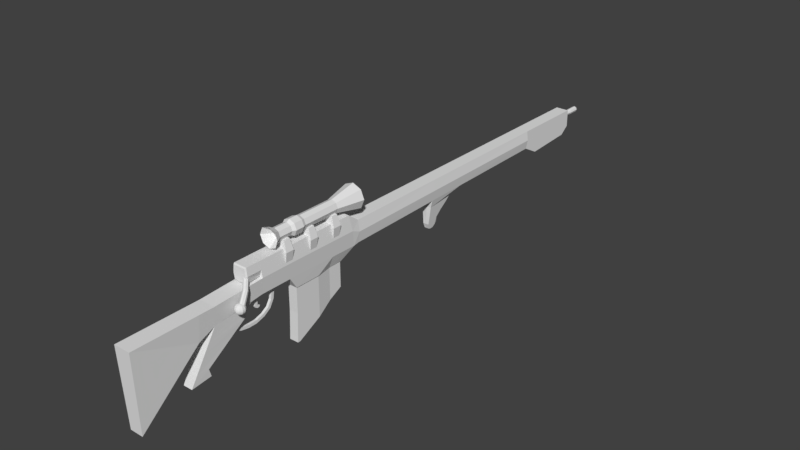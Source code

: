 # Source: HC_2.2.blend  (saved by Blender 2.79.0; exported with 4.5.12 LTS)
import bpy
from mathutils import Matrix  # noqa: F401  (used for matrix-valued properties, if any)

bpy.ops.wm.read_factory_settings(use_empty=True)
scene = bpy.context.scene
scene.name = 'Scene'

# ---- collections
col_collection_1 = bpy.data.collections.new('Collection 1'); scene.collection.children.link(col_collection_1)

# ---- materials (node trees are filled in below, after node groups)
mat_material = bpy.data.materials.new('Material')
mat_material.alpha_threshold = 0.0
mat_material.use_transparent_shadow = False
mat_material.roughness = 0.5
mat_material.line_color = (0.0, 0.0, 0.0, 1.0)

# ---- material node trees

# ---- world
world_world = bpy.data.worlds.new('World'); scene.world = world_world
world_world.color = (0.05088, 0.05088, 0.05088)
world_world.use_sun_shadow = False
world_world.sun_shadow_jitter_overblur = 0.0
world_world.cycles.sampling_method = 'MANUAL'

# ---- meshes
me_cube_003 = bpy.data.meshes.new('Cube.003')
me_cube_003.from_pydata([(-0.07, -0.07, -0.1406), (-0.07, -0.07, 0.07), (-0.03334, 0.07, -0.1406), (-0.03334, 0.07, 0.07), (0.07, -0.07, -0.1406), (0.07, -0.07, 0.07), (0.03334, 0.07, -0.1406), (0.03334, 0.07, 0.07), (-0.07, -0.07323, -0.3009), (0.07, -0.07323, -0.3009), (0.07, -0.07254, -0.2728), (0.07, -0.004416, -0.2093), (-0.07, -0.004206, -0.1406), (-0.07, -0.004206, 0.07), (0.07, -0.004206, -0.1406), (0.07, -0.004206, 0.07), (-0.07, -0.004473, -0.2279), (0.07, -0.004473, -0.2279), (-0.07, -0.004416, -0.2093), (-0.07, -0.07254, -0.2728), (0.03334, 0.03597, -0.1406), (-0.03334, 0.03597, -0.1406), (0.03334, 0.03597, 0.07), (0.03334, 0.03601, -0.1805), (-0.03334, 0.03597, 0.07), (-0.03334, 0.03601, -0.1805), (0.03334, 0.036, -0.172), (-0.03334, 0.036, -0.172), (-0.07, -0.06309, -0.1406), (-0.07, -0.06539, -0.2661), (0.07, -0.06309, 0.07), (-0.07, -0.06601, -0.2999), (-0.07, -0.06309, 0.07), (0.07, -0.06309, -0.1406), (0.07, -0.06601, -0.2999), (0.07, -0.06539, -0.2661)], [], [(23, 26, 11, 17), (2, 3, 7, 6), (33, 30, 5, 4), (4, 5, 1, 0), (21, 2, 25, 27), (30, 32, 1, 5), (31, 34, 9, 8), (35, 10, 9, 34), (10, 19, 8, 9), (28, 12, 18, 29), (26, 20, 14, 11), (25, 23, 17, 16), (22, 24, 13, 15), (29, 18, 16, 31), (20, 22, 15, 14), (28, 32, 13, 12), (12, 21, 27, 18), (21, 24, 3, 2), (12, 13, 24, 21), (6, 7, 22, 20), (7, 3, 24, 22), (2, 6, 23, 25), (6, 20, 26, 23), (18, 27, 25, 16), (4, 0, 19, 10), (33, 4, 10, 35), (14, 33, 35, 11), (0, 1, 32, 28), (19, 29, 31, 8), (0, 28, 29, 19), (11, 35, 34, 17), (16, 17, 34, 31), (15, 13, 32, 30), (14, 15, 30, 33)])
me_cube_003.use_remesh_preserve_volume = False
me_cube_003.use_remesh_preserve_attributes = False
me_cube_003.use_mirror_vertex_groups = False
me_cube_003.update()
me_cube = bpy.data.meshes.new('Cube')
me_cube.from_pydata([(0.0, 2.048, -0.01672), (0.0, -0.4834, 0.03171), (-0.07931, -0.4834, -0.1395), (-0.07931, 2.048, -0.1159), (0.0, 2.048, -0.1159), (0.0, -0.4834, -0.1395), (-0.07931, -0.4834, 0.03171), (-0.07931, 2.048, -0.01672), (0.0, 0.162, -0.01672), (-0.07931, 0.1635, -0.1405), (0.0, 0.1635, -0.1405), (-0.07931, 0.162, -0.01672), (0.0, 0.09704, 0.03171), (-0.07931, 0.1326, -0.1464), (0.0, 0.1326, -0.1464), (-0.07931, 0.09704, 0.03171), (0.0, 1.616, -0.01672), (-0.07931, 1.611, -0.1215), (0.0, 1.611, -0.1215), (-0.07931, 1.616, -0.01672), (0.0, 1.713, -0.01672), (-0.07931, 1.709, -0.1727), (0.0, 1.709, -0.1727), (-0.07931, 1.713, -0.01672), (0.0, 1.995, -0.01672), (-0.07931, 1.995, -0.1563), (0.0, 1.995, -0.1563), (-0.07931, 1.995, -0.01672), (-0.07931, 0.7427, -0.1328), (-0.07931, 1.709, -0.1727), (-0.07931, 1.709, -0.1727), (0.0, 0.7568, -0.01672), (0.0, 1.709, -0.1727), (0.0, 1.709, -0.1727), (0.0, 0.7427, -0.1328), (-0.07931, 0.7568, -0.01672), (0.0, 0.9948, -0.01672), (-0.07931, 0.9833, -0.1296), (0.0, 1.012, -0.1296), (-0.07931, 0.9948, -0.01672), (-0.05563, 0.7455, -0.1773), (0.0, 0.743, -0.1759), (-0.03327, 0.9423, -0.1535), (0.0, 0.9639, -0.1516), (-0.04917, 0.744, -0.2095), (0.0, 0.7424, -0.2087), (-0.03302, 0.9067, -0.1786), (0.0, 0.9287, -0.1772), (-0.04209, 0.7423, -0.2447), (0.0, 0.7417, -0.2447), (-0.03197, 0.8904, -0.1944), (0.0, 0.9127, -0.1934), (-0.03554, 0.7402, -0.2777), (0.0, 0.7405, -0.2784), (-0.03141, 0.8453, -0.2273), (0.0, 0.8681, -0.227), (-0.02867, 0.748, -0.3056), (0.0, 0.7492, -0.3068), (-0.02946, 0.8106, -0.2599), (0.0, 0.834, -0.2602), (-0.02534, 0.7636, -0.3112), (0.0, 0.7651, -0.3126), (-0.0259, 0.8077, -0.279), (0.0, 0.8317, -0.2797), (-0.02262, 0.7843, -0.3105), (0.0, 0.8089, -0.3119), (-0.02285, 0.8028, -0.297), (0.0, 0.8272, -0.2981), (0.0, -0.3081, 0.03171), (-0.07931, -0.3081, -0.1395), (0.0, -0.3081, -0.1395), (-0.07931, -0.3081, 0.03171), (-0.06279, -0.2597, -0.2096), (-0.02995, 0.05973, -0.2096), (0.0, -0.2597, -0.2096), (0.0, 0.05973, -0.2096), (-0.09781, -0.4834, -0.05391), (0.0, -0.4834, -0.05391), (-0.09781, 0.1627, -0.07862), (-0.09781, 0.1148, -0.05733), (-0.09781, 1.613, -0.06913), (-0.09781, 0.7498, -0.07474), (-0.09781, 0.989, -0.07318), (-0.09781, -0.3081, -0.05391), (0.0, -0.7681, -0.1702), (-0.07931, -0.7681, -0.1702), (-0.09781, -0.7681, -0.06927), (0.0, -0.7681, -0.06927), (-0.05559, -0.8013, -0.4169), (0.0, -0.8013, -0.4169), (0.0, -0.9156, -0.4292), (-0.05559, -0.9156, -0.4292), (-0.06846, -0.6513, -0.257), (-0.06055, -0.8151, -0.3742), (0.0, -0.8151, -0.3742), (0.0, -0.6513, -0.257), (-0.06846, -0.8356, -0.2887), (-0.06055, -0.8848, -0.375), (0.0, -0.8356, -0.2887), (0.0, -0.8848, -0.375), (0.0, -1.203, -0.5045), (-0.07931, -1.203, -0.5045), (-0.09781, -1.221, -0.07163), (0.0, -1.221, -0.07163), (0.0, -0.8607, -0.2094), (0.0, -0.8546, -0.06972), (-0.09781, -0.8546, -0.06972), (-0.07931, -0.8607, -0.2094), (-0.0725, -0.5887, -0.2132), (0.0, -0.5887, -0.2132), (-0.0725, -0.8104, -0.2446), (0.0, -0.8104, -0.2446), (0.0, -0.5532, -0.1509), (-0.0764, -0.5532, -0.1509), (-0.0764, -0.7862, -0.202), (0.0, -0.7862, -0.202), (-0.07445, -0.5816, -0.1821), (-0.07445, -0.7983, -0.2233), (0.0, -0.7983, -0.2233), (0.0, -0.5816, -0.1821), (0.0, -0.4038, -0.1395), (-0.0433, -0.4038, -0.1395), (-0.0433, -0.3877, -0.1395), (0.0, -0.3877, -0.1395), (0.0, -0.3981, -0.1724), (-0.01525, -0.3977, -0.1725), (-0.0153, -0.3817, -0.1707), (0.0, -0.3821, -0.1705), (0.0, -0.4035, -0.2138), (-0.01431, -0.4037, -0.2137), (-0.01428, -0.3878, -0.2163), (0.0, -0.3876, -0.2164), (0.0, -0.4242, -0.2482), (-0.01431, -0.4244, -0.248), (-0.01428, -0.4115, -0.2577), (0.0, -0.4114, -0.2579), (0.0, -0.457, -0.2689), (-0.01431, -0.4571, -0.2686), (-0.01428, -0.4502, -0.2832), (0.0, -0.4501, -0.2834), (0.0, -0.4999, -0.2821), (-0.01431, -0.4998, -0.2818), (-0.01428, -0.5001, -0.298), (0.0, -0.5002, -0.2982), (0.0, -0.5436, -0.2834), (-0.01431, -0.5435, -0.2832), (-0.01428, -0.5471, -0.2989), (0.0, -0.5472, -0.2991), (0.0, -0.5833, -0.2796), (-0.01431, -0.5831, -0.2794), (-0.01428, -0.5942, -0.2912), (0.0, -0.5944, -0.2913), (0.0, -0.6148, -0.2675), (-0.01431, -0.6145, -0.2675), (-0.01428, -0.6287, -0.2752), (0.0, -0.6289, -0.2752), (0.0, -0.6359, -0.2439), (-0.04712, -0.6357, -0.2438), (-0.0472, -0.6498, -0.2516), (0.0, -0.6501, -0.2516), (-0.05848, -0.2539, -0.1319), (-0.02509, 0.054, -0.1319), (0.0, -0.2539, -0.1319), (0.0, 0.054, -0.1319), (0.0, -0.1055, 0.03171), (-0.07931, -0.111, -0.1426), (-0.07931, -0.1055, 0.03171), (-0.06279, -0.1123, -0.2096), (-0.09781, -0.09661, -0.05562), (-0.05848, -0.09996, -0.1319), (0.0, -0.09996, -0.1319), (0.0, 0.001574, 0.03171), (-0.07931, -0.01937, -0.144), (-0.07931, 0.001574, 0.03171), (-0.02995, -0.02136, -0.2096), (-0.02509, -0.01857, -0.1319), (0.0, -0.01857, -0.1319), (-0.09781, 0.01518, -0.05652)], [], [(7, 3, 4, 0), (26, 24, 0, 4), (2, 5, 120, 121), (76, 6, 1, 77), (25, 3, 7, 27), (27, 7, 0, 24), (15, 11, 8, 12), (79, 78, 11, 15), (28, 9, 10, 34), (177, 79, 15, 173), (173, 15, 12, 171), (9, 13, 14, 10), (21, 29, 32, 22), (39, 19, 16, 36), (82, 80, 19, 39), (30, 21, 22, 33), (19, 23, 20, 16), (17, 29, 21, 23, 19, 80), (3, 25, 26, 4), (23, 27, 24, 20), (21, 30, 25, 27, 23), (29, 17, 18, 32), (25, 30, 33, 26), (78, 81, 35, 11), (11, 35, 31, 8), (38, 37, 42, 43), (17, 37, 38, 18), (81, 82, 39, 35), (35, 39, 36, 31), (43, 42, 46, 47), (37, 28, 40, 42), (28, 34, 41, 40), (46, 44, 48, 50), (42, 40, 44, 46), (40, 41, 45, 44), (44, 45, 49, 48), (47, 46, 50, 51), (55, 54, 58, 59), (48, 49, 53, 52), (51, 50, 54, 55), (50, 48, 52, 54), (165, 69, 72, 167), (54, 52, 56, 58), (76, 83, 71, 6), (52, 53, 57, 56), (6, 71, 68, 1), (56, 57, 61, 60), (59, 58, 62, 63), (58, 56, 60, 62), (66, 64, 65, 67), (60, 61, 65, 64), (63, 62, 66, 67), (62, 60, 64, 66), (75, 73, 161, 163), (14, 13, 73, 75), (69, 70, 74, 72), (2, 69, 83, 76), (28, 37, 82, 81), (9, 28, 81, 78), (37, 17, 80, 82), (172, 13, 79, 177), (13, 9, 78, 79), (94, 93, 88, 89), (106, 105, 103, 102), (76, 77, 87, 86), (2, 76, 86, 85), (89, 88, 91, 90), (93, 97, 91, 88), (97, 99, 90, 91), (110, 111, 98, 96), (96, 98, 99, 97), (108, 110, 96, 92), (92, 96, 97, 93), (109, 108, 92, 95), (95, 92, 93, 94), (101, 102, 103, 100), (107, 106, 102, 101), (104, 107, 101, 100), (84, 85, 107, 104), (85, 86, 106, 107), (86, 87, 105, 106), (119, 116, 108, 109), (116, 117, 110, 108), (117, 118, 111, 110), (85, 84, 115, 114), (2, 85, 114, 113), (5, 2, 113, 112), (114, 115, 118, 117), (113, 114, 117, 116), (112, 113, 116, 119), (121, 120, 124, 125), (69, 2, 121, 122), (70, 69, 122, 123), (125, 124, 128, 129), (122, 121, 125, 126), (123, 122, 126, 127), (130, 129, 133, 134), (126, 125, 129, 130), (127, 126, 130, 131), (134, 133, 137, 138), (131, 130, 134, 135), (129, 128, 132, 133), (137, 136, 140, 141), (135, 134, 138, 139), (133, 132, 136, 137), (141, 140, 144, 145), (138, 137, 141, 142), (139, 138, 142, 143), (146, 145, 149, 150), (142, 141, 145, 146), (143, 142, 146, 147), (151, 150, 154, 155), (147, 146, 150, 151), (145, 144, 148, 149), (154, 153, 157, 158), (149, 148, 152, 153), (150, 149, 153, 154), (158, 157, 156, 159), (155, 154, 158, 159), (153, 152, 156, 157), (169, 160, 162, 170), (167, 72, 160, 169), (72, 74, 162, 160), (174, 167, 169, 175), (175, 169, 170, 176), (69, 165, 168, 83), (172, 165, 167, 174), (71, 166, 164, 68), (83, 168, 166, 71), (13, 172, 174, 73), (161, 175, 176, 163), (73, 174, 175, 161), (165, 172, 177, 168), (166, 173, 171, 164), (168, 177, 173, 166)])
me_cube.materials.append(mat_material)
me_cube.use_remesh_preserve_volume = False
me_cube.use_remesh_preserve_attributes = False
me_cube.use_mirror_vertex_groups = False
me_cube.update()
me_cube_004 = bpy.data.meshes.new('Cube.004')
me_cube_004.from_pydata([(-0.04125, -0.04125, -0.07), (-0.03794, -0.03794, 0.07), (-0.04125, 0.04125, -0.07), (-0.03794, 0.03794, 0.07), (0.04125, -0.04125, -0.07), (0.03794, -0.03794, 0.07), (0.04125, 0.04125, -0.07), (0.03794, 0.03794, 0.07), (-0.05511, -0.05511, 0.01344), (-0.05511, 0.05511, 0.01344), (0.05511, 0.05511, 0.01344), (0.05511, -0.05511, 0.01344)], [], [(8, 1, 3, 9), (9, 3, 7, 10), (10, 7, 5, 11), (11, 5, 1, 8), (2, 6, 4, 0), (7, 3, 1, 5), (4, 11, 8, 0), (6, 10, 11, 4), (2, 9, 10, 6), (0, 8, 9, 2)])
me_cube_004.use_remesh_preserve_volume = False
me_cube_004.use_remesh_preserve_attributes = False
me_cube_004.use_mirror_vertex_groups = False
me_cube_004.update()
me_cylinder_002 = bpy.data.meshes.new('Cylinder.002')
me_cylinder_002.from_pydata([(0.0, 0.035, 0.1188), (0.0, 0.035, 0.1959), (0.02475, 0.02475, 0.1188), (0.02475, 0.02475, 0.1959), (0.035, 1.171e-08, 0.1188), (0.035, -1.008e-09, 0.1959), (0.02475, -0.02475, 0.1188), (0.02475, -0.02475, 0.1959), (-3.06e-09, -0.035, 0.1188), (-3.06e-09, -0.035, 0.1959), (-0.02475, -0.02475, 0.1188), (-0.02475, -0.02475, 0.1959), (-0.035, 1.365e-08, 0.1188), (-0.035, 9.394e-10, 0.1959), (-0.02475, 0.02475, 0.1188), (-0.02475, 0.02475, 0.1959), (2.653e-10, 0.04497, 0.1018), (0.0318, 0.0318, 0.1018), (0.04497, 1.05e-08, 0.1018), (0.0318, -0.0318, 0.1018), (-3.666e-09, -0.04497, 0.1018), (-0.0318, -0.0318, 0.1018), (-0.04497, 1.301e-08, 0.1018), (-0.0318, 0.0318, 0.1018), (2.653e-10, 0.04497, 0.05348), (0.0318, 0.0318, 0.05348), (0.04497, 8.392e-09, 0.05348), (0.0318, -0.0318, 0.05348), (-3.666e-09, -0.04497, 0.05348), (-0.0318, -0.0318, 0.05348), (-0.04497, 1.089e-08, 0.05348), (-0.0318, 0.0318, 0.05348), (7.457e-11, 0.0378, 0.03541), (0.02673, 0.02673, 0.03541), (0.0378, 7.906e-09, 0.03541), (0.02673, -0.02673, 0.03541), (-3.23e-09, -0.0378, 0.03541), (-0.02673, -0.02673, 0.03541), (-0.0378, 1.001e-08, 0.03541), (-0.02673, 0.02673, 0.03541), (7.457e-11, 0.0378, -0.1801), (0.02673, 0.02673, -0.1801), (0.0378, -1.513e-09, -0.1801), (0.02673, -0.02673, -0.1801), (-3.23e-09, -0.0378, -0.1801), (-0.02673, -0.02673, -0.1801), (-0.0378, 5.906e-10, -0.1801), (-0.02673, 0.02673, -0.1801), (1.34e-09, 0.0703, -0.3301), (0.04971, 0.04971, -0.3301), (0.0703, -9.205e-09, -0.3301), (0.04971, -0.04971, -0.3301), (-4.806e-09, -0.0703, -0.3301), (-0.04971, -0.04971, -0.3301), (-0.0703, -5.294e-09, -0.3301), (-0.04971, 0.04971, -0.3301), (-1.269e-09, 0.02593, -0.1722), (0.01833, 0.01833, -0.1722), (0.02593, -9.005e-10, -0.1722), (0.01833, -0.01833, -0.1722), (-3.536e-09, -0.02593, -0.1722), (-0.01833, -0.01833, -0.1722), (-0.02593, 5.421e-10, -0.1722), (-0.01833, 0.01833, -0.1722), (-1.269e-09, 0.02593, 0.187), (0.01833, 0.01833, 0.187), (0.02593, 1.48e-08, 0.187), (0.01833, -0.01833, 0.187), (-3.536e-09, -0.02593, 0.187), (-0.01833, -0.01833, 0.187), (-0.02593, 1.624e-08, 0.187), (-0.01833, 0.01833, 0.187), (0.03959, 0.03959, 0.2326), (5.584e-10, 0.05599, 0.2326), (0.05599, -1.64e-10, 0.2326), (0.03959, -0.03959, 0.2326), (-4.336e-09, -0.05599, 0.2326), (-0.03959, -0.03959, 0.2326), (-0.05599, 2.951e-09, 0.2326), (-0.03959, 0.03959, 0.2326), (0.01157, 0.01157, 0.1864), (-4.96e-10, 0.01636, 0.1864), (0.01636, -4.203e-10, 0.1864), (0.01157, -0.01157, 0.1864), (-1.926e-09, -0.01636, 0.1864), (-0.01157, -0.01157, 0.1864), (-0.01636, 4.899e-10, 0.1864), (-0.01157, 0.01157, 0.1864)], [], [(0, 1, 3, 2), (2, 3, 5, 4), (4, 5, 7, 6), (6, 7, 9, 8), (8, 9, 11, 10), (10, 11, 13, 12), (7, 5, 74, 75), (12, 13, 15, 14), (14, 15, 1, 0), (12, 14, 23, 22), (22, 23, 31, 30), (2, 4, 18, 17), (8, 10, 21, 20), (14, 0, 16, 23), (0, 2, 17, 16), (4, 6, 19, 18), (10, 12, 22, 21), (6, 8, 20, 19), (25, 26, 34, 33), (20, 21, 29, 28), (18, 19, 27, 26), (16, 17, 25, 24), (23, 16, 24, 31), (21, 22, 30, 29), (19, 20, 28, 27), (17, 18, 26, 25), (39, 32, 40, 47), (30, 31, 39, 38), (28, 29, 37, 36), (26, 27, 35, 34), (24, 25, 33, 32), (31, 24, 32, 39), (29, 30, 38, 37), (27, 28, 36, 35), (42, 43, 51, 50), (37, 38, 46, 45), (35, 36, 44, 43), (33, 34, 42, 41), (38, 39, 47, 46), (36, 37, 45, 44), (34, 35, 43, 42), (32, 33, 41, 40), (54, 55, 63, 62), (40, 41, 49, 48), (47, 40, 48, 55), (45, 46, 54, 53), (43, 44, 52, 51), (41, 42, 50, 49), (46, 47, 55, 54), (44, 45, 53, 52), (59, 60, 68, 67), (52, 53, 61, 60), (50, 51, 59, 58), (48, 49, 57, 56), (55, 48, 56, 63), (53, 54, 62, 61), (51, 52, 60, 59), (49, 50, 58, 57), (64, 65, 66, 67, 68, 69, 70, 71), (57, 58, 66, 65), (62, 63, 71, 70), (60, 61, 69, 68), (58, 59, 67, 66), (56, 57, 65, 64), (63, 56, 64, 71), (61, 62, 70, 69), (77, 76, 84, 85), (13, 11, 77, 78), (9, 7, 75, 76), (15, 13, 78, 79), (5, 3, 72, 74), (11, 9, 76, 77), (1, 15, 79, 73), (3, 1, 73, 72), (80, 81, 87, 86, 85, 84, 83, 82), (75, 74, 82, 83), (72, 73, 81, 80), (73, 79, 87, 81), (78, 77, 85, 86), (76, 75, 83, 84), (74, 72, 80, 82), (79, 78, 86, 87)])
me_cylinder_002.use_remesh_preserve_volume = False
me_cylinder_002.use_remesh_preserve_attributes = False
me_cylinder_002.use_mirror_vertex_groups = False
me_cylinder_002.update()
me_cube_002 = bpy.data.meshes.new('Cube.002')
me_cube_002.from_pydata([(-0.07, -0.04968, -0.1337), (-0.07, -0.07, 0.07), (-0.07, 0.07, -0.1505), (-0.07, 0.07, 0.07), (0.07, -0.04968, -0.1337), (0.07, -0.07, 0.07), (0.07, 0.07, -0.1505), (0.07, 0.07, 0.07), (-0.07, -0.07, -0.1151), (-0.07, 0.07, -0.1151), (0.07, 0.07, -0.1151), (0.07, -0.07, -0.1151), (-0.07, 0.2038, -0.1274), (-0.07, 0.1672, -0.1414), (0.07, 0.1672, -0.1414), (0.07, 0.2038, -0.1274)], [], [(8, 1, 3, 9), (9, 3, 7, 10), (10, 7, 5, 11), (11, 5, 1, 8), (2, 6, 4, 0), (7, 3, 1, 5), (4, 11, 8, 0), (6, 10, 11, 4), (9, 10, 15, 12), (0, 8, 9, 2), (13, 12, 15, 14), (2, 9, 12, 13), (10, 6, 14, 15), (6, 2, 13, 14)])
me_cube_002.use_remesh_preserve_volume = False
me_cube_002.use_remesh_preserve_attributes = False
me_cube_002.use_mirror_vertex_groups = False
me_cube_002.update()
me_cube_001 = bpy.data.meshes.new('Cube.001')
me_cube_001.from_pydata([(-0.06143, -0.07, -0.06085), (-0.06406, -0.07, 0.07548), (-0.05374, 0.07, -0.05566), (-0.06406, 0.07, 0.07548), (0.06143, -0.07, -0.06085), (0.06406, -0.07, 0.07548), (0.05374, 0.07, -0.05566), (0.06406, 0.07, 0.07548), (-0.02726, 0.07112, 0.02726), (-0.02726, 0.07112, -0.02726), (0.02726, 0.07112, -0.02726), (0.02726, 0.07112, 0.02726), (-0.07207, -0.07, 3.725e-09), (-0.07207, 0.07, 3.725e-09), (0.07207, 0.07, 3.725e-09), (0.07207, -0.07, 3.725e-09), (-0.03581, 0.07112, 0.0), (0.03581, 0.07112, 0.0), (0.0, 0.07, -0.07), (0.0, 0.07, 0.07548), (0.0, -0.07, -0.07), (0.0, -0.07, 0.07548), (0.0, 0.07112, -0.03581), (0.0, 0.07112, 0.03581), (0.0, 0.07112, 0.0), (-0.02726, 0.9969, 0.02726), (-0.02726, 0.9969, -0.02726), (0.02726, 0.9969, -0.02726), (0.02726, 0.9969, 0.02726), (-0.03581, 0.9969, 0.0), (0.03581, 0.9969, 0.0), (0.0, 0.9969, -0.03581), (0.0, 0.9969, 0.03581), (-0.06424, -0.08244, 0.0004192), (-0.05711, -0.08244, 0.06771), (0.06424, -0.08244, 0.0004192), (0.05477, -0.08244, -0.05383), (-8.986e-11, -0.08244, -0.06198), (-8.986e-11, -0.08244, 0.06771), (-0.05477, -0.08244, -0.05383), (0.05711, -0.08244, 0.06771), (-8.986e-11, -0.08244, 0.0004191)], [], [(12, 1, 3, 13), (19, 7, 11, 23), (14, 7, 5, 15), (20, 4, 36, 37), (18, 6, 4, 20), (19, 3, 1, 21), (24, 23, 11, 17), (13, 3, 8, 16), (14, 6, 10, 17), (18, 2, 9, 22), (7, 14, 17, 11), (2, 13, 16, 9), (22, 24, 17, 10), (1, 12, 33, 34), (6, 14, 15, 4), (0, 12, 13, 2), (15, 5, 40, 35), (9, 16, 24, 22), (6, 18, 22, 10), (16, 8, 23, 24), (7, 19, 21, 5), (2, 18, 20, 0), (0, 20, 37, 39), (3, 19, 23, 8), (8, 16, 29, 25), (9, 22, 31, 26), (22, 10, 27, 31), (17, 11, 28, 30), (23, 11, 28, 32), (16, 9, 26, 29), (8, 23, 32, 25), (10, 17, 30, 27), (26, 31, 27, 30, 28, 32, 25, 29), (41, 38, 34, 33), (37, 41, 33, 39), (36, 35, 41, 37), (35, 40, 38, 41), (5, 21, 38, 40), (21, 1, 34, 38), (12, 0, 39, 33), (4, 15, 35, 36)])
me_cube_001.use_remesh_preserve_volume = False
me_cube_001.use_remesh_preserve_attributes = False
me_cube_001.use_mirror_vertex_groups = False
me_cube_001.update()
me_cylinder_001 = bpy.data.meshes.new('Cylinder.001')
me_cylinder_001.from_pydata([(0.0, 0.014, -0.06), (0.007216, 0.0009049, 0.04358), (0.0099, 0.0099, -0.06), (0.01712, -0.003196, 0.04358), (0.014, -6.12e-10, -0.06), (0.02122, -0.0131, 0.04358), (0.0099, -0.0099, -0.06), (0.01712, -0.02299, 0.04358), (-1.224e-09, -0.014, -0.06), (0.007216, -0.0271, 0.04358), (-0.0099, -0.0099, -0.06), (-0.002683, -0.02299, 0.04358), (-0.014, 1.669e-10, -0.06), (-0.006784, -0.0131, 0.04358), (-0.0099, 0.0099, -0.06), (-0.002683, -0.003196, 0.04358), (0.04305, -0.02222, 0.1078), (0.03388, -0.02086, 0.1132), (0.04767, -0.0304, 0.1026), (0.04505, -0.04062, 0.1007), (0.03672, -0.04688, 0.1032), (0.02755, -0.04553, 0.1086), (0.02292, -0.03734, 0.1137), (0.02555, -0.02712, 0.1156)], [], [(0, 1, 3, 2), (2, 3, 5, 4), (4, 5, 7, 6), (6, 7, 9, 8), (8, 9, 11, 10), (10, 11, 13, 12), (13, 11, 21, 22), (12, 13, 15, 14), (14, 15, 1, 0), (0, 2, 4, 6, 8, 10, 12, 14), (16, 17, 23, 22, 21, 20, 19, 18), (9, 7, 19, 20), (15, 13, 22, 23), (5, 3, 16, 18), (11, 9, 20, 21), (1, 15, 23, 17), (3, 1, 17, 16), (7, 5, 18, 19)])
me_cylinder_001.use_remesh_preserve_volume = False
me_cylinder_001.use_remesh_preserve_attributes = False
me_cylinder_001.use_mirror_vertex_groups = False
me_cylinder_001.update()
me_sphere = bpy.data.meshes.new('Sphere')
me_sphere.from_pydata([(0.0, 0.02351, 0.03236), (0.0, 0.03236, 0.02351), (0.0, 0.01236, -0.03804), (0.0, -1.303e-08, -0.04), (0.007265, 0.01, 0.03804), (0.01382, 0.01902, 0.03236), (0.01902, 0.02618, 0.02351), (0.02236, 0.03078, 0.01236), (0.02351, 0.03236, -1.748e-09), (0.02236, 0.03078, -0.01236), (0.01902, 0.02618, -0.02351), (0.01382, 0.01902, -0.03236), (0.007265, 0.01, -0.03804), (0.01176, 0.00382, 0.03804), (0.02236, 0.007265, 0.03236), (0.03078, 0.01, 0.02351), (0.03618, 0.01176, 0.01236), (0.03804, 0.01236, -1.748e-09), (0.03618, 0.01176, -0.01236), (0.03078, 0.01, -0.02351), (0.02236, 0.007265, -0.03236), (0.01176, 0.00382, -0.03804), (0.01176, -0.00382, 0.03804), (0.02236, -0.007265, 0.03236), (0.03078, -0.01, 0.02351), (0.03618, -0.01176, 0.01236), (0.03804, -0.01236, -1.748e-09), (0.03618, -0.01176, -0.01236), (0.03078, -0.01, -0.02351), (0.02236, -0.007265, -0.03236), (0.01176, -0.00382, -0.03804), (0.007265, -0.01, 0.03804), (0.01382, -0.01902, 0.03236), (0.01902, -0.02618, 0.02351), (0.02236, -0.03078, 0.01236), (0.02351, -0.03236, -1.748e-09), (0.02236, -0.03078, -0.01236), (0.01902, -0.02618, -0.02351), (0.01382, -0.01902, -0.03236), (0.007265, -0.01, -0.03804), (6.761e-10, -0.01236, 0.03804), (1.142e-09, -0.02351, 0.03236), (2.073e-09, -0.03236, 0.02351), (2.073e-09, -0.03804, 0.01236), (2.073e-09, -0.04, -1.748e-09), (2.073e-09, -0.03804, -0.01236), (2.073e-09, -0.03236, -0.02351), (3.004e-09, -0.02351, -0.03236), (-1.187e-09, -0.01236, -0.03804), (-7.661e-09, -2.358e-08, 0.04), (-0.007265, -0.01, 0.03804), (-0.01382, -0.01902, 0.03236), (-0.01902, -0.02618, 0.02351), (-0.02236, -0.03078, 0.01236), (-0.02351, -0.03236, -1.748e-09), (-0.02236, -0.03078, -0.01236), (-0.01902, -0.02618, -0.02351), (-0.01382, -0.01902, -0.03236), (-0.007265, -0.01, -0.03804), (-0.01176, -0.00382, 0.03804), (-0.02236, -0.007265, 0.03236), (-0.03078, -0.01, 0.02351), (-0.03618, -0.01176, 0.01236), (-0.03804, -0.01236, -1.748e-09), (-0.03618, -0.01176, -0.01236), (-0.03078, -0.01, -0.02351), (-0.02236, -0.007265, -0.03236), (-0.01176, -0.00382, -0.03804), (-0.01176, 0.00382, 0.03804), (-0.02236, 0.007265, 0.03236), (-0.03078, 0.01, 0.02351), (-0.03618, 0.01176, 0.01236), (-0.03804, 0.01236, -1.748e-09), (-0.03618, 0.01176, -0.01236), (-0.03078, 0.01, -0.02351), (-0.02236, 0.007265, -0.03236), (-0.01176, 0.00382, -0.03804), (-0.007265, 0.01, 0.03804), (-0.01382, 0.01902, 0.03236), (-0.01902, 0.02618, 0.02351), (-0.02236, 0.03078, 0.01236), (-0.02351, 0.03236, -1.748e-09), (-0.02236, 0.03078, -0.01236), (-0.01902, 0.02618, -0.02351), (-0.01382, 0.01902, -0.03236), (-0.007265, 0.01, -0.03804), (-1.652e-09, 0.01236, 0.03804), (-7.24e-09, 0.03804, 0.01236), (-5.378e-09, 0.04, -1.748e-09), (-7.24e-09, 0.03804, -0.01236), (-4.446e-09, 0.03236, -0.02351), (-3.515e-09, 0.02351, -0.03236)], [], [(0, 86, 4, 5), (2, 91, 11, 12), (89, 88, 8, 9), (1, 0, 5, 6), (3, 2, 12), (90, 89, 9, 10), (87, 1, 6, 7), (86, 49, 4), (91, 90, 10, 11), (88, 87, 7, 8), (12, 11, 20, 21), (9, 8, 17, 18), (6, 5, 14, 15), (3, 12, 21), (10, 9, 18, 19), (7, 6, 15, 16), (4, 49, 13), (11, 10, 19, 20), (8, 7, 16, 17), (5, 4, 13, 14), (17, 16, 25, 26), (14, 13, 22, 23), (21, 20, 29, 30), (18, 17, 26, 27), (15, 14, 23, 24), (3, 21, 30), (19, 18, 27, 28), (16, 15, 24, 25), (13, 49, 22), (20, 19, 28, 29), (22, 49, 31), (29, 28, 37, 38), (26, 25, 34, 35), (23, 22, 31, 32), (30, 29, 38, 39), (27, 26, 35, 36), (24, 23, 32, 33), (3, 30, 39), (28, 27, 36, 37), (25, 24, 33, 34), (34, 33, 42, 43), (31, 49, 40), (38, 37, 46, 47), (35, 34, 43, 44), (32, 31, 40, 41), (39, 38, 47, 48), (36, 35, 44, 45), (33, 32, 41, 42), (3, 39, 48), (37, 36, 45, 46), (3, 48, 58), (46, 45, 55, 56), (43, 42, 52, 53), (40, 49, 50), (47, 46, 56, 57), (44, 43, 53, 54), (41, 40, 50, 51), (48, 47, 57, 58), (45, 44, 54, 55), (42, 41, 51, 52), (55, 54, 63, 64), (52, 51, 60, 61), (3, 58, 67), (56, 55, 64, 65), (53, 52, 61, 62), (50, 49, 59), (57, 56, 65, 66), (54, 53, 62, 63), (51, 50, 59, 60), (58, 57, 66, 67), (60, 59, 68, 69), (67, 66, 75, 76), (64, 63, 72, 73), (61, 60, 69, 70), (3, 67, 76), (65, 64, 73, 74), (62, 61, 70, 71), (59, 49, 68), (66, 65, 74, 75), (63, 62, 71, 72), (72, 71, 80, 81), (69, 68, 77, 78), (76, 75, 84, 85), (73, 72, 81, 82), (70, 69, 78, 79), (3, 76, 85), (74, 73, 82, 83), (71, 70, 79, 80), (68, 49, 77), (75, 74, 83, 84), (77, 49, 86), (84, 83, 90, 91), (81, 80, 87, 88), (78, 77, 86, 0), (85, 84, 91, 2), (82, 81, 88, 89), (79, 78, 0, 1), (3, 85, 2), (83, 82, 89, 90), (80, 79, 1, 87)])
me_sphere.use_remesh_preserve_volume = False
me_sphere.use_remesh_preserve_attributes = False
me_sphere.use_mirror_vertex_groups = False
me_sphere.update()
me_cylinder = bpy.data.meshes.new('Cylinder')
me_cylinder.from_pydata([(0.0, 0.03, -1.785), (0.0, 0.03, 1.785), (0.02121, 0.02121, -1.785), (0.02121, 0.02121, 1.785), (0.03, -1.311e-09, -1.785), (0.03, -1.311e-09, 1.785), (0.02121, -0.02121, -1.785), (0.02121, -0.02121, 1.785), (-2.623e-09, -0.03, -1.785), (-2.623e-09, -0.03, 1.785), (-0.02121, -0.02121, -1.785), (-0.02121, -0.02121, 1.785), (-0.03, 3.577e-10, -1.785), (-0.03, 3.577e-10, 1.785), (-0.02121, 0.02121, -1.785), (-0.02121, 0.02121, 1.785), (1.797e-10, 0.03518, -1.839), (0.02488, 0.02488, -1.839), (0.03518, -4.013e-09, -1.839), (0.02488, -0.02488, -1.839), (-2.896e-09, -0.03518, -1.839), (-0.02488, -0.02488, -1.839), (-0.03518, -2.055e-09, -1.839), (-0.02488, 0.02488, -1.839), (1.797e-10, 0.03518, -1.963), (0.02488, 0.02488, -1.963), (0.03518, -9.42e-09, -1.963), (0.02488, -0.02488, -1.963), (-2.896e-09, -0.03518, -1.963), (-0.02488, -0.02488, -1.963), (-0.03518, -7.463e-09, -1.963), (-0.02488, 0.02488, -1.963)], [], [(0, 1, 3, 2), (2, 3, 5, 4), (4, 5, 7, 6), (6, 7, 9, 8), (8, 9, 11, 10), (10, 11, 13, 12), (3, 1, 15, 13, 11, 9, 7, 5), (12, 13, 15, 14), (14, 15, 1, 0), (4, 6, 19, 18), (23, 16, 24, 31), (10, 12, 22, 21), (6, 8, 20, 19), (12, 14, 23, 22), (2, 4, 18, 17), (8, 10, 21, 20), (14, 0, 16, 23), (0, 2, 17, 16), (24, 25, 26, 27, 28, 29, 30, 31), (21, 22, 30, 29), (19, 20, 28, 27), (17, 18, 26, 25), (22, 23, 31, 30), (20, 21, 29, 28), (18, 19, 27, 26), (16, 17, 25, 24)])
me_cylinder.use_remesh_preserve_volume = False
me_cylinder.use_remesh_preserve_attributes = False
me_cylinder.use_mirror_vertex_groups = False
me_cylinder.update()
me_cube_005 = bpy.data.meshes.new('Cube.005')
me_cube_005.from_pydata([(-0.04125, -0.04125, -0.07), (-0.03794, -0.03794, 0.07), (-0.04125, 0.04125, -0.07), (-0.03794, 0.03794, 0.07), (0.04125, -0.04125, -0.07), (0.03794, -0.03794, 0.07), (0.04125, 0.04125, -0.07), (0.03794, 0.03794, 0.07), (-0.05511, -0.05511, 0.01344), (-0.05511, 0.05511, 0.01344), (0.05511, 0.05511, 0.01344), (0.05511, -0.05511, 0.01344)], [], [(8, 1, 3, 9), (9, 3, 7, 10), (10, 7, 5, 11), (11, 5, 1, 8), (2, 6, 4, 0), (7, 3, 1, 5), (4, 11, 8, 0), (6, 10, 11, 4), (2, 9, 10, 6), (0, 8, 9, 2)])
me_cube_005.use_remesh_preserve_volume = False
me_cube_005.use_remesh_preserve_attributes = False
me_cube_005.use_mirror_vertex_groups = False
me_cube_005.update()
me_cube_006 = bpy.data.meshes.new('Cube.006')
me_cube_006.from_pydata([(-0.04125, -0.04125, -0.07), (-0.03794, -0.03794, 0.07), (-0.04125, 0.04125, -0.07), (-0.03794, 0.03794, 0.07), (0.04125, -0.04125, -0.07), (0.03794, -0.03794, 0.07), (0.04125, 0.04125, -0.07), (0.03794, 0.03794, 0.07), (-0.05511, -0.05511, 0.01344), (-0.05511, 0.05511, 0.01344), (0.05511, 0.05511, 0.01344), (0.05511, -0.05511, 0.01344)], [], [(8, 1, 3, 9), (9, 3, 7, 10), (10, 7, 5, 11), (11, 5, 1, 8), (2, 6, 4, 0), (7, 3, 1, 5), (4, 11, 8, 0), (6, 10, 11, 4), (2, 9, 10, 6), (0, 8, 9, 2)])
me_cube_006.use_remesh_preserve_volume = False
me_cube_006.use_remesh_preserve_attributes = False
me_cube_006.use_mirror_vertex_groups = False
me_cube_006.update()
arm_armature = bpy.data.armatures.new('Armature')  # bones are not reproduced

# ---- objects
ob_main_arm = bpy.data.objects.new('Main Arm', arm_armature)
ob_magazine = bpy.data.objects.new('Magazine', me_cube_003)
ob_empty = bpy.data.objects.new('Empty', None)
ob_main = bpy.data.objects.new('Main', me_cube)
ob_scope_rail_1 = bpy.data.objects.new('Scope Rail 1', me_cube_004)
ob_scope = bpy.data.objects.new('Scope', me_cylinder_002)
ob_trigger = bpy.data.objects.new('Trigger', me_cube_002)
ob_bolt = bpy.data.objects.new('Bolt', me_cube_001)
ob_bolt_lever = bpy.data.objects.new('Bolt Lever', me_cylinder_001)
ob_bolt_lever_handle = bpy.data.objects.new('Bolt Lever Handle', me_sphere)
ob_barrel = bpy.data.objects.new('Barrel', me_cylinder)
ob_scope_rail_2 = bpy.data.objects.new('Scope Rail 2', me_cube_005)
ob_scope_rail_3 = bpy.data.objects.new('Scope Rail 3', me_cube_006)

# ---- transforms, parenting, visibility, modifiers, constraints
ob_main_arm.location = (0.0, -0.6641, -0.1135)
ob_main_arm.rotation_euler = (-1.571, 0.0, 0.0)
ob_main_arm.scale = (0.5406, 0.5406, 0.5406)
ob_main_arm.show_in_front = True
ob_main_arm.lineart.crease_threshold = 0.0
ob_magazine.location = (0.0, -0.101, -0.2106)
ob_magazine.scale = (0.3767, 2.24, 1.0)
ob_magazine.lineart.crease_threshold = 0.0
ob_empty.location = (0.0, -3.841, -4.581)
ob_empty.rotation_euler = (1.571, -4.371e-08, 1.571)
ob_empty.scale = (9.069, 9.069, 9.069)
ob_empty.empty_display_type = 'IMAGE'
ob_empty.empty_image_offset = (0.0, 0.0)
ob_empty.color = (1.0, 1.0, 1.0, 0.443)
ob_empty.hide_viewport = True
ob_empty.lineart.crease_threshold = 0.0
ob_main.location = (0.0, 0.0, 0.0)
ob_main.scale = (0.486, 1.0, 1.0)
ob_main.lock_rotations_4d = False
ob_main.empty_display_type = 'ARROWS'
ob_main.lineart.crease_threshold = 0.0
_m = ob_main.modifiers.new('Mirror', 'MIRROR')
_m.use_clip = True
ob_scope_rail_1.parent = ob_main
ob_scope_rail_1.matrix_parent_inverse = Matrix(((2.058, 0.0, 0.0, 0.0), (0.0, 1.0, 0.0, 0.0), (0.0, 0.0, 1.0, 0.0), (0.0, 0.0, 0.0, 1.0)))
ob_scope_rail_1.location = (0.0, 0.0, 0.0)
ob_scope_rail_1.scale = (1.0, 0.4428, 1.0)
ob_scope_rail_1.lineart.crease_threshold = 0.0
ob_scope.parent = ob_main
ob_scope.matrix_parent_inverse = Matrix(((2.058, 0.0, 0.0, 0.0), (0.0, 1.0, 0.0, 0.0), (0.0, 0.0, 1.0, 0.0), (0.0, 0.0, 0.0, 1.0)))
ob_scope.location = (0.0, -0.1555, 0.09409)
ob_scope.rotation_euler = (1.571, 0.0, 0.0)
ob_scope.lineart.crease_threshold = 0.0
ob_trigger.parent = ob_main
ob_trigger.matrix_parent_inverse = Matrix(((2.058, 0.0, 0.0, 0.0), (0.0, 1.0, 0.0, 0.0), (0.0, 0.0, 1.0, 0.0), (0.0, 0.0, 0.0, 1.0)))
ob_trigger.location = (0.0, -0.4951, -0.1558)
ob_trigger.scale = (0.1041, 0.1069, 0.4417)
ob_trigger.lineart.crease_threshold = 0.0
ob_bolt.parent = ob_main
ob_bolt.matrix_parent_inverse = Matrix(((2.058, 0.0, 0.0, 0.0), (0.0, 1.0, 0.0, 0.0), (0.0, 0.0, 1.0, 0.0), (0.0, 0.0, 0.0, 1.0)))
ob_bolt.location = (0.0, -0.5255, -0.01348)
ob_bolt.scale = (0.5982, 0.5982, 0.5982)
ob_bolt.lineart.crease_threshold = 0.0
ob_bolt_lever.parent = ob_bolt
ob_bolt_lever.matrix_parent_inverse = Matrix(((1.672, 0.0, 0.0, 0.0), (0.0, 1.672, 0.0, 0.8783), (0.0, 0.0, 1.672, 0.02254), (0.0, 0.0, 0.0, 1.0)))
ob_bolt_lever.location = (0.04474, -0.5705, -0.03414)
ob_bolt_lever.rotation_euler = (0.1601, 2.045, -0.493)
ob_bolt_lever.lineart.crease_threshold = 0.0
ob_bolt_lever_handle.parent = ob_bolt
ob_bolt_lever_handle.matrix_parent_inverse = Matrix(((1.672, 0.0, 0.0, 0.0), (0.0, 1.672, 0.0, 0.8783), (0.0, 0.0, 1.672, 0.02254), (0.0, 0.0, 0.0, 1.0)))
ob_bolt_lever_handle.location = (0.07996, -0.6537, -0.1206)
ob_bolt_lever_handle.rotation_euler = (-0.02674, 0.08699, -0.008189)
ob_bolt_lever_handle.scale = (0.6775, 0.6775, 0.6775)
ob_bolt_lever_handle.lineart.crease_threshold = 0.0
ob_barrel.parent = ob_main
ob_barrel.location = (0.0, 1.263, -0.05836)
ob_barrel.rotation_euler = (1.571, 0.0, 0.0)
ob_barrel.scale = (0.9666, 0.4715, 0.4715)
ob_barrel.lineart.crease_threshold = 0.0
ob_scope_rail_2.parent = ob_main
ob_scope_rail_2.matrix_parent_inverse = Matrix(((2.058, 0.0, 0.0, 0.0), (0.0, 1.0, 0.0, 0.0), (0.0, 0.0, 1.0, 0.0), (0.0, 0.0, 0.0, 1.0)))
ob_scope_rail_2.location = (0.0, -0.1555, 0.0)
ob_scope_rail_2.scale = (1.0, 0.4428, 1.0)
ob_scope_rail_2.lineart.crease_threshold = 0.0
ob_scope_rail_3.parent = ob_main
ob_scope_rail_3.matrix_parent_inverse = Matrix(((2.058, 0.0, 0.0, 0.0), (0.0, 1.0, 0.0, 0.0), (0.0, 0.0, 1.0, 0.0), (0.0, 0.0, 0.0, 1.0)))
ob_scope_rail_3.location = (0.0, -0.3143, 0.0)
ob_scope_rail_3.scale = (1.0, 0.4428, 1.0)
ob_scope_rail_3.lineart.crease_threshold = 0.0

# ---- collection membership
col_collection_1.objects.link(ob_main_arm)
col_collection_1.objects.link(ob_magazine)
col_collection_1.objects.link(ob_empty)
col_collection_1.objects.link(ob_main)
col_collection_1.objects.link(ob_scope_rail_1)
col_collection_1.objects.link(ob_scope)
col_collection_1.objects.link(ob_trigger)
col_collection_1.objects.link(ob_bolt)
col_collection_1.objects.link(ob_bolt_lever)
col_collection_1.objects.link(ob_bolt_lever_handle)
col_collection_1.objects.link(ob_barrel)
col_collection_1.objects.link(ob_scope_rail_2)
col_collection_1.objects.link(ob_scope_rail_3)

# ---- scene / render settings (as saved in the file)
scene.frame_start = 1; scene.frame_end = 250; scene.frame_set(1)
scene.render.engine = 'BLENDER_EEVEE_NEXT'
scene.render.resolution_percentage = 50
scene.render.dither_intensity = 0.0
scene.cycles.use_denoising = False
scene.cycles.samples = 128
scene.cycles.sampling_pattern = 'TABULATED_SOBOL'
scene.cycles.use_adaptive_sampling = False
scene.cycles.use_light_tree = False
scene.cycles.blur_glossy = 0.0
scene.cycles.sample_clamp_indirect = 0.0
scene.view_settings.view_transform = 'Standard'
bpy.context.view_layer.update()

# ---- added for rendering (the .blend has no active camera and no usable light): camera, sun
cam_auto = bpy.data.cameras.new('AutoCamera')
cam_auto.lens = 50.0
cam_auto.sensor_width = 36.0
cam_auto.clip_end = 1000.0
ob_auto_camera = bpy.data.objects.new('AutoCamera', cam_auto)
scene.collection.objects.link(ob_auto_camera)
ob_auto_camera.location = (3.25602, -3.38169, 2.40365)
ob_auto_camera.rotation_euler = (1.09748, -7.21219e-08, 0.694738)
scene.camera = ob_auto_camera
light_auto_sun = bpy.data.lights.new('AutoSun', 'SUN')
light_auto_sun.energy = 3.0
light_auto_sun.angle = 0.0523599
ob_auto_sun = bpy.data.objects.new('AutoSun', light_auto_sun)
scene.collection.objects.link(ob_auto_sun)
ob_auto_sun.rotation_euler = (0.872665, 0.174533, 0.523599)
bpy.context.view_layer.update()
